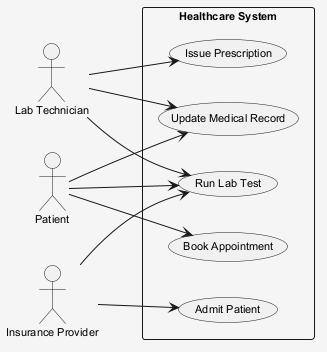

The diagram above was rendered by PlantUML. Its source (embedded in the PNG):
@startuml
skinparam shadowing false
skinparam backgroundColor #F5F5F5
skinparam defaultFontSize 11
left to right direction
actor "Lab Technician" as LT
actor "Patient" as P
actor "Insurance Provider" as IP
rectangle "Healthcare System" {
  usecase "Admit Patient" as UC_AdmitPatient
  usecase "Book Appointment" as UC_BookAppointment
  usecase "Issue Prescription" as UC_IssuePrescription
  usecase "Update Medical Record" as UC_UpdateMedicalRecord
  usecase "Run Lab Test" as UC_RunLabTest
}
LT --> UC_UpdateMedicalRecord
LT --> UC_IssuePrescription
LT --> UC_RunLabTest
P --> UC_BookAppointment
P --> UC_RunLabTest
P --> UC_UpdateMedicalRecord
IP --> UC_AdmitPatient
IP --> UC_RunLabTest
@enduml